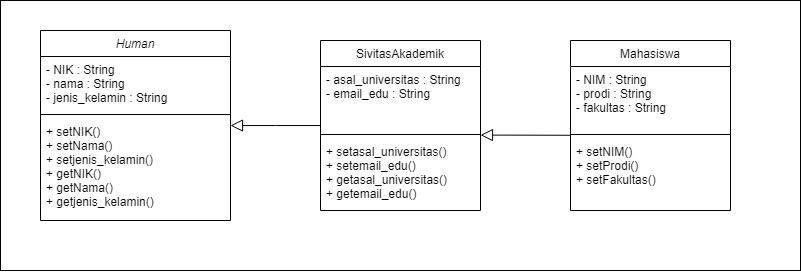

The diagram above was exported from draw.io. Its source (the exported page's mxGraphModel, read from the mxfile embedded in the PNG):
<mxGraphModel dx="1140" dy="604" grid="1" gridSize="10" guides="1" tooltips="1" connect="1" arrows="1" fold="1" page="1" pageScale="1" pageWidth="827" pageHeight="1169" math="0" shadow="0">
  <root>
    <mxCell id="WIyWlLk6GJQsqaUBKTNV-0" />
    <mxCell id="WIyWlLk6GJQsqaUBKTNV-1" parent="WIyWlLk6GJQsqaUBKTNV-0" />
    <mxCell id="tqoNPoRgn4mzi62OuELM-5" value="" style="rounded=0;whiteSpace=wrap;html=1;" vertex="1" parent="WIyWlLk6GJQsqaUBKTNV-1">
      <mxGeometry width="800" height="270" as="geometry" />
    </mxCell>
    <mxCell id="zkfFHV4jXpPFQw0GAbJ--0" value="Human" style="swimlane;fontStyle=2;align=center;verticalAlign=top;childLayout=stackLayout;horizontal=1;startSize=26;horizontalStack=0;resizeParent=1;resizeLast=0;collapsible=1;marginBottom=0;rounded=0;shadow=0;strokeWidth=1;" parent="WIyWlLk6GJQsqaUBKTNV-1" vertex="1">
      <mxGeometry x="40" y="30" width="190" height="190" as="geometry">
        <mxRectangle x="230" y="140" width="160" height="26" as="alternateBounds" />
      </mxGeometry>
    </mxCell>
    <mxCell id="zkfFHV4jXpPFQw0GAbJ--1" value="- NIK : String&#10;- nama : String&#10;- jenis_kelamin : String" style="text;align=left;verticalAlign=top;spacingLeft=4;spacingRight=4;overflow=hidden;rotatable=0;points=[[0,0.5],[1,0.5]];portConstraint=eastwest;" parent="zkfFHV4jXpPFQw0GAbJ--0" vertex="1">
      <mxGeometry y="26" width="190" height="54" as="geometry" />
    </mxCell>
    <mxCell id="zkfFHV4jXpPFQw0GAbJ--4" value="" style="line;html=1;strokeWidth=1;align=left;verticalAlign=middle;spacingTop=-1;spacingLeft=3;spacingRight=3;rotatable=0;labelPosition=right;points=[];portConstraint=eastwest;" parent="zkfFHV4jXpPFQw0GAbJ--0" vertex="1">
      <mxGeometry y="80" width="190" height="8" as="geometry" />
    </mxCell>
    <mxCell id="zkfFHV4jXpPFQw0GAbJ--5" value="+ setNIK() &#10;+ setNama()&#10;+ setjenis_kelamin()&#10;+ getNIK()&#10;+ getNama()&#10;+ getjenis_kelamin()" style="text;align=left;verticalAlign=top;spacingLeft=4;spacingRight=4;overflow=hidden;rotatable=0;points=[[0,0.5],[1,0.5]];portConstraint=eastwest;" parent="zkfFHV4jXpPFQw0GAbJ--0" vertex="1">
      <mxGeometry y="88" width="190" height="102" as="geometry" />
    </mxCell>
    <mxCell id="zkfFHV4jXpPFQw0GAbJ--6" value="SivitasAkademik" style="swimlane;fontStyle=0;align=center;verticalAlign=top;childLayout=stackLayout;horizontal=1;startSize=26;horizontalStack=0;resizeParent=1;resizeLast=0;collapsible=1;marginBottom=0;rounded=0;shadow=0;strokeWidth=1;" parent="WIyWlLk6GJQsqaUBKTNV-1" vertex="1">
      <mxGeometry x="320" y="40" width="160" height="170" as="geometry">
        <mxRectangle x="130" y="380" width="160" height="26" as="alternateBounds" />
      </mxGeometry>
    </mxCell>
    <mxCell id="zkfFHV4jXpPFQw0GAbJ--8" value="- asal_universitas : String&#10;- email_edu : String" style="text;align=left;verticalAlign=top;spacingLeft=4;spacingRight=4;overflow=hidden;rotatable=0;points=[[0,0.5],[1,0.5]];portConstraint=eastwest;rounded=0;shadow=0;html=0;" parent="zkfFHV4jXpPFQw0GAbJ--6" vertex="1">
      <mxGeometry y="26" width="160" height="64" as="geometry" />
    </mxCell>
    <mxCell id="zkfFHV4jXpPFQw0GAbJ--9" value="" style="line;html=1;strokeWidth=1;align=left;verticalAlign=middle;spacingTop=-1;spacingLeft=3;spacingRight=3;rotatable=0;labelPosition=right;points=[];portConstraint=eastwest;" parent="zkfFHV4jXpPFQw0GAbJ--6" vertex="1">
      <mxGeometry y="90" width="160" height="8" as="geometry" />
    </mxCell>
    <mxCell id="zkfFHV4jXpPFQw0GAbJ--11" value="+ setasal_universitas()&#10;+ setemail_edu()&#10;+ getasal_universitas()&#10;+ getemail_edu()" style="text;align=left;verticalAlign=top;spacingLeft=4;spacingRight=4;overflow=hidden;rotatable=0;points=[[0,0.5],[1,0.5]];portConstraint=eastwest;" parent="zkfFHV4jXpPFQw0GAbJ--6" vertex="1">
      <mxGeometry y="98" width="160" height="72" as="geometry" />
    </mxCell>
    <mxCell id="zkfFHV4jXpPFQw0GAbJ--12" value="" style="endArrow=block;endSize=10;endFill=0;shadow=0;strokeWidth=1;rounded=0;edgeStyle=elbowEdgeStyle;elbow=vertical;" parent="WIyWlLk6GJQsqaUBKTNV-1" source="zkfFHV4jXpPFQw0GAbJ--6" target="zkfFHV4jXpPFQw0GAbJ--0" edge="1">
      <mxGeometry width="160" relative="1" as="geometry">
        <mxPoint x="200" y="203" as="sourcePoint" />
        <mxPoint x="200" y="203" as="targetPoint" />
      </mxGeometry>
    </mxCell>
    <mxCell id="tqoNPoRgn4mzi62OuELM-0" value="Mahasiswa" style="swimlane;fontStyle=0;align=center;verticalAlign=top;childLayout=stackLayout;horizontal=1;startSize=26;horizontalStack=0;resizeParent=1;resizeLast=0;collapsible=1;marginBottom=0;rounded=0;shadow=0;strokeWidth=1;" vertex="1" parent="WIyWlLk6GJQsqaUBKTNV-1">
      <mxGeometry x="570" y="40" width="160" height="170" as="geometry">
        <mxRectangle x="130" y="380" width="160" height="26" as="alternateBounds" />
      </mxGeometry>
    </mxCell>
    <mxCell id="tqoNPoRgn4mzi62OuELM-1" value="- NIM : String&#10;- prodi : String&#10;- fakultas : String" style="text;align=left;verticalAlign=top;spacingLeft=4;spacingRight=4;overflow=hidden;rotatable=0;points=[[0,0.5],[1,0.5]];portConstraint=eastwest;rounded=0;shadow=0;html=0;" vertex="1" parent="tqoNPoRgn4mzi62OuELM-0">
      <mxGeometry y="26" width="160" height="64" as="geometry" />
    </mxCell>
    <mxCell id="tqoNPoRgn4mzi62OuELM-2" value="" style="line;html=1;strokeWidth=1;align=left;verticalAlign=middle;spacingTop=-1;spacingLeft=3;spacingRight=3;rotatable=0;labelPosition=right;points=[];portConstraint=eastwest;" vertex="1" parent="tqoNPoRgn4mzi62OuELM-0">
      <mxGeometry y="90" width="160" height="8" as="geometry" />
    </mxCell>
    <mxCell id="tqoNPoRgn4mzi62OuELM-3" value="+ setNIM()&#10;+ setProdi()&#10;+ setFakultas()" style="text;align=left;verticalAlign=top;spacingLeft=4;spacingRight=4;overflow=hidden;rotatable=0;points=[[0,0.5],[1,0.5]];portConstraint=eastwest;" vertex="1" parent="tqoNPoRgn4mzi62OuELM-0">
      <mxGeometry y="98" width="160" height="72" as="geometry" />
    </mxCell>
    <mxCell id="tqoNPoRgn4mzi62OuELM-4" value="" style="endArrow=block;endSize=10;endFill=0;shadow=0;strokeWidth=1;rounded=0;edgeStyle=elbowEdgeStyle;elbow=vertical;" edge="1" parent="WIyWlLk6GJQsqaUBKTNV-1">
      <mxGeometry width="160" relative="1" as="geometry">
        <mxPoint x="570" y="134.76" as="sourcePoint" />
        <mxPoint x="480" y="134.76" as="targetPoint" />
      </mxGeometry>
    </mxCell>
  </root>
</mxGraphModel>